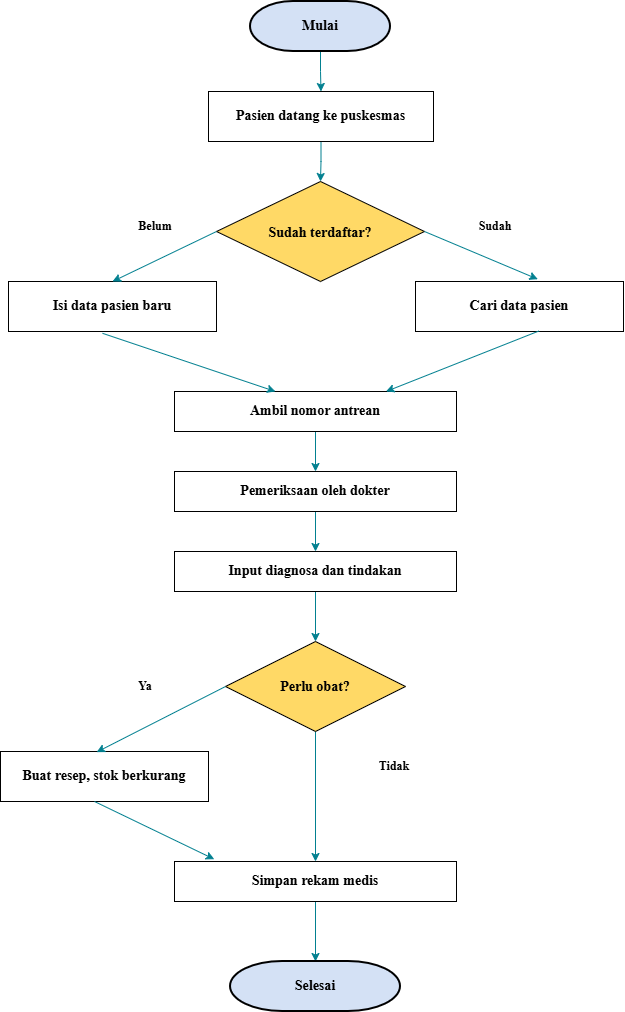

The diagram above was exported from draw.io. Its source (the exported page's mxGraphModel, read from the mxfile embedded in the PNG):
<mxGraphModel dx="2748" dy="1163" grid="1" gridSize="10" guides="1" tooltips="1" connect="1" arrows="1" fold="1" page="1" pageScale="1" pageWidth="850" pageHeight="1100" math="0" shadow="0">
  <root>
    <mxCell id="0" />
    <mxCell id="1" parent="0" />
    <mxCell id="Y5fqBBrRSNrm5eRUJ4t7-4" edge="1" parent="1" source="Y5fqBBrRSNrm5eRUJ4t7-1" style="edgeStyle=orthogonalEdgeStyle;rounded=0;orthogonalLoop=1;jettySize=auto;html=1;strokeColor=#028090;fontColor=#E4FDE1;fillColor=#F45B69;" target="Y5fqBBrRSNrm5eRUJ4t7-2" value="">
      <mxGeometry relative="1" as="geometry" />
    </mxCell>
    <mxCell id="Y5fqBBrRSNrm5eRUJ4t7-1" parent="1" style="strokeWidth=2;html=1;shape=mxgraph.flowchart.terminator;whiteSpace=wrap;fillColor=#D4E1F5;" value="&lt;font style=&quot;font-size: 14px;&quot; face=&quot;Times New Roman&quot;&gt;&lt;b style=&quot;&quot;&gt;Mulai&lt;/b&gt;&lt;/font&gt;" vertex="1">
      <mxGeometry height="50" width="140" x="355" y="40" as="geometry" />
    </mxCell>
    <mxCell id="Y5fqBBrRSNrm5eRUJ4t7-6" edge="1" parent="1" source="Y5fqBBrRSNrm5eRUJ4t7-2" style="edgeStyle=orthogonalEdgeStyle;rounded=0;orthogonalLoop=1;jettySize=auto;html=1;strokeColor=#028090;fontColor=#E4FDE1;fillColor=#F45B69;" target="Y5fqBBrRSNrm5eRUJ4t7-5" value="">
      <mxGeometry relative="1" as="geometry" />
    </mxCell>
    <mxCell id="Y5fqBBrRSNrm5eRUJ4t7-2" parent="1" style="rounded=0;whiteSpace=wrap;html=1;" value="&lt;b&gt;&lt;font face=&quot;Times New Roman&quot; style=&quot;font-size: 14px;&quot;&gt;Pasien datang ke puskesmas&lt;/font&gt;&lt;/b&gt;" vertex="1">
      <mxGeometry height="50" width="225" x="313" y="130" as="geometry" />
    </mxCell>
    <mxCell id="Y5fqBBrRSNrm5eRUJ4t7-3" edge="1" parent="1" source="Y5fqBBrRSNrm5eRUJ4t7-2" style="edgeStyle=orthogonalEdgeStyle;rounded=0;orthogonalLoop=1;jettySize=auto;html=1;innerLoopWaypoints=1;exitX=0.5;exitY=1;exitDx=0;exitDy=0;strokeColor=#028090;fontColor=#E4FDE1;fillColor=#F45B69;" target="Y5fqBBrRSNrm5eRUJ4t7-2">
      <mxGeometry relative="1" as="geometry" />
    </mxCell>
    <mxCell id="Y5fqBBrRSNrm5eRUJ4t7-5" parent="1" style="rhombus;whiteSpace=wrap;html=1;shapeInside=1;fillColor=#FFD966;" value="&lt;b&gt;&lt;font style=&quot;font-size: 14px;&quot; face=&quot;Times New Roman&quot;&gt;Sudah terdaftar?&lt;/font&gt;&lt;/b&gt;" vertex="1">
      <mxGeometry height="100" width="208" x="321" y="220" as="geometry" />
    </mxCell>
    <mxCell id="Y5fqBBrRSNrm5eRUJ4t7-7" parent="1" style="rounded=0;whiteSpace=wrap;html=1;" value="&lt;b&gt;&lt;font style=&quot;font-size: 14px;&quot; face=&quot;Times New Roman&quot;&gt;Isi data pasien baru&lt;/font&gt;&lt;/b&gt;" vertex="1">
      <mxGeometry height="50" width="208" x="113" y="320" as="geometry" />
    </mxCell>
    <mxCell id="Y5fqBBrRSNrm5eRUJ4t7-8" parent="1" style="rounded=0;whiteSpace=wrap;html=1;" value="&lt;b&gt;&lt;font style=&quot;font-size: 14px;&quot; face=&quot;Times New Roman&quot;&gt;Cari data pasien&lt;/font&gt;&lt;/b&gt;" vertex="1">
      <mxGeometry height="50" width="208" x="520" y="320" as="geometry" />
    </mxCell>
    <mxCell id="Y5fqBBrRSNrm5eRUJ4t7-12" edge="1" parent="1" source="Y5fqBBrRSNrm5eRUJ4t7-9" style="edgeStyle=orthogonalEdgeStyle;rounded=0;orthogonalLoop=1;jettySize=auto;html=1;strokeColor=#028090;fontColor=#E4FDE1;fillColor=#F45B69;" target="Y5fqBBrRSNrm5eRUJ4t7-11" value="">
      <mxGeometry relative="1" as="geometry" />
    </mxCell>
    <mxCell id="Y5fqBBrRSNrm5eRUJ4t7-9" parent="1" style="rounded=0;whiteSpace=wrap;html=1;" value="&lt;b&gt;&lt;font style=&quot;font-size: 14px;&quot; face=&quot;Times New Roman&quot;&gt;Ambil nomor antrean&lt;/font&gt;&lt;/b&gt;" vertex="1">
      <mxGeometry height="40" width="282" x="279" y="430" as="geometry" />
    </mxCell>
    <mxCell id="Y5fqBBrRSNrm5eRUJ4t7-14" edge="1" parent="1" source="Y5fqBBrRSNrm5eRUJ4t7-11" style="edgeStyle=orthogonalEdgeStyle;rounded=0;orthogonalLoop=1;jettySize=auto;html=1;strokeColor=#028090;fontColor=#E4FDE1;fillColor=#F45B69;" target="Y5fqBBrRSNrm5eRUJ4t7-13" value="">
      <mxGeometry relative="1" as="geometry" />
    </mxCell>
    <mxCell id="Y5fqBBrRSNrm5eRUJ4t7-11" parent="1" style="rounded=0;whiteSpace=wrap;html=1;" value="&lt;b&gt;&lt;font style=&quot;font-size: 14px;&quot; face=&quot;Times New Roman&quot;&gt;Pemeriksaan oleh dokter&lt;/font&gt;&lt;/b&gt;" vertex="1">
      <mxGeometry height="40" width="282" x="279" y="510" as="geometry" />
    </mxCell>
    <mxCell id="Y5fqBBrRSNrm5eRUJ4t7-16" edge="1" parent="1" source="Y5fqBBrRSNrm5eRUJ4t7-13" style="edgeStyle=orthogonalEdgeStyle;rounded=0;orthogonalLoop=1;jettySize=auto;html=1;strokeColor=#028090;fontColor=#E4FDE1;fillColor=#F45B69;" target="Y5fqBBrRSNrm5eRUJ4t7-15" value="">
      <mxGeometry relative="1" as="geometry" />
    </mxCell>
    <mxCell id="Y5fqBBrRSNrm5eRUJ4t7-13" parent="1" style="rounded=0;whiteSpace=wrap;html=1;" value="&lt;font style=&quot;font-size: 14px;&quot; face=&quot;Times New Roman&quot;&gt;&lt;b&gt;Input diagnosa dan tindakan&lt;/b&gt;&lt;/font&gt;" vertex="1">
      <mxGeometry height="40" width="282" x="279" y="590" as="geometry" />
    </mxCell>
    <mxCell id="Y5fqBBrRSNrm5eRUJ4t7-18" edge="1" parent="1" source="Y5fqBBrRSNrm5eRUJ4t7-15" style="edgeStyle=orthogonalEdgeStyle;rounded=0;orthogonalLoop=1;jettySize=auto;html=1;strokeColor=#028090;fontColor=#E4FDE1;fillColor=#F45B69;" target="Y5fqBBrRSNrm5eRUJ4t7-17" value="">
      <mxGeometry relative="1" as="geometry" />
    </mxCell>
    <mxCell id="Y5fqBBrRSNrm5eRUJ4t7-15" parent="1" style="rhombus;whiteSpace=wrap;html=1;shapeInside=1;fillColor=#FFD966;" value="&lt;div&gt;&lt;br&gt;&lt;/div&gt;&lt;div&gt;&lt;br&gt;&lt;/div&gt;&lt;div&gt;&lt;b&gt;&lt;font style=&quot;font-size: 14px;&quot; face=&quot;Times New Roman&quot;&gt;Perlu obat?&lt;/font&gt;&lt;/b&gt;&lt;/div&gt;" vertex="1">
      <mxGeometry height="90" width="180" x="330" y="680" as="geometry" />
    </mxCell>
    <mxCell id="Y5fqBBrRSNrm5eRUJ4t7-22" edge="1" parent="1" source="Y5fqBBrRSNrm5eRUJ4t7-17" style="edgeStyle=orthogonalEdgeStyle;rounded=0;orthogonalLoop=1;jettySize=auto;html=1;strokeColor=#028090;fontColor=#E4FDE1;fillColor=#F45B69;" target="Y5fqBBrRSNrm5eRUJ4t7-21" value="">
      <mxGeometry relative="1" as="geometry" />
    </mxCell>
    <mxCell id="Y5fqBBrRSNrm5eRUJ4t7-17" parent="1" style="rounded=0;whiteSpace=wrap;html=1;" value="&lt;b&gt;&lt;font style=&quot;font-size: 14px;&quot; face=&quot;Times New Roman&quot;&gt;Simpan rekam medis&lt;/font&gt;&lt;/b&gt;" vertex="1">
      <mxGeometry height="40" width="282" x="279" y="900" as="geometry" />
    </mxCell>
    <mxCell id="Y5fqBBrRSNrm5eRUJ4t7-21" parent="1" style="strokeWidth=2;html=1;shape=mxgraph.flowchart.terminator;whiteSpace=wrap;fillColor=#D4E1F5;" value="&lt;b&gt;&lt;font style=&quot;font-size: 14px;&quot; face=&quot;Times New Roman&quot;&gt;Selesai&lt;/font&gt;&lt;/b&gt;" vertex="1">
      <mxGeometry height="50" width="170" x="335" y="1000" as="geometry" />
    </mxCell>
    <mxCell id="Y5fqBBrRSNrm5eRUJ4t7-23" parent="1" style="rounded=0;whiteSpace=wrap;html=1;" value="&lt;b&gt;&lt;font style=&quot;font-size: 14px;&quot; face=&quot;Times New Roman&quot;&gt;Buat resep, stok berkurang&lt;/font&gt;&lt;/b&gt;" vertex="1">
      <mxGeometry height="50" width="208" x="105" y="790" as="geometry" />
    </mxCell>
    <mxCell id="Y5fqBBrRSNrm5eRUJ4t7-32" edge="1" parent="1" style="endArrow=classic;html=1;rounded=0;strokeColor=#028090;fontColor=#E4FDE1;fillColor=#F45B69;entryX=0.5;entryY=0;entryDx=0;entryDy=0;" target="Y5fqBBrRSNrm5eRUJ4t7-7" value="">
      <mxGeometry height="50" relative="1" width="50" as="geometry">
        <Array as="points" />
        <mxPoint x="321" y="270" as="sourcePoint" />
        <mxPoint x="261" y="320" as="targetPoint" />
      </mxGeometry>
    </mxCell>
    <mxCell id="Y5fqBBrRSNrm5eRUJ4t7-33" edge="1" parent="1" style="endArrow=classic;html=1;rounded=0;strokeColor=#028090;fontColor=#E4FDE1;fillColor=#F45B69;entryX=0.588;entryY=-0.046;entryDx=0;entryDy=0;entryPerimeter=0;" target="Y5fqBBrRSNrm5eRUJ4t7-8" value="">
      <mxGeometry height="50" relative="1" width="50" as="geometry">
        <Array as="points" />
        <mxPoint x="529" y="270" as="sourcePoint" />
        <mxPoint x="609" y="300" as="targetPoint" />
      </mxGeometry>
    </mxCell>
    <mxCell id="Y5fqBBrRSNrm5eRUJ4t7-34" edge="1" parent="1" source="Y5fqBBrRSNrm5eRUJ4t7-7" style="endArrow=classic;html=1;rounded=0;strokeColor=#028090;fontColor=#E4FDE1;fillColor=#F45B69;exitX=0.452;exitY=1.036;exitDx=0;exitDy=0;exitPerimeter=0;entryX=0.358;entryY=0;entryDx=0;entryDy=0;entryPerimeter=0;" target="Y5fqBBrRSNrm5eRUJ4t7-9" value="">
      <mxGeometry height="50" relative="1" width="50" as="geometry">
        <mxPoint x="250" y="370" as="sourcePoint" />
        <mxPoint x="370" y="420" as="targetPoint" />
      </mxGeometry>
    </mxCell>
    <mxCell id="Y5fqBBrRSNrm5eRUJ4t7-35" edge="1" parent="1" source="Y5fqBBrRSNrm5eRUJ4t7-8" style="endArrow=classic;html=1;rounded=0;strokeColor=#028090;fontColor=#E4FDE1;fillColor=#F45B69;exitX=0.594;exitY=0.989;exitDx=0;exitDy=0;exitPerimeter=0;entryX=0.75;entryY=0;entryDx=0;entryDy=0;" target="Y5fqBBrRSNrm5eRUJ4t7-9" value="">
      <mxGeometry height="50" relative="1" width="50" as="geometry">
        <mxPoint x="590" y="350" as="sourcePoint" />
        <mxPoint x="490" y="427.12" as="targetPoint" />
      </mxGeometry>
    </mxCell>
    <mxCell id="Y5fqBBrRSNrm5eRUJ4t7-36" edge="1" parent="1" source="Y5fqBBrRSNrm5eRUJ4t7-15" style="endArrow=classic;html=1;rounded=0;strokeColor=#028090;fontColor=#E4FDE1;fillColor=#F45B69;exitX=0;exitY=0.5;exitDx=0;exitDy=0;entryX=0.462;entryY=0.013;entryDx=0;entryDy=0;entryPerimeter=0;" target="Y5fqBBrRSNrm5eRUJ4t7-23" value="">
      <mxGeometry height="50" relative="1" width="50" as="geometry">
        <mxPoint x="330" y="720" as="sourcePoint" />
        <mxPoint x="220" y="780" as="targetPoint" />
      </mxGeometry>
    </mxCell>
    <mxCell id="Y5fqBBrRSNrm5eRUJ4t7-39" edge="1" parent="1" style="endArrow=classic;html=1;rounded=0;strokeColor=#028090;fontColor=#E4FDE1;fillColor=#F45B69;entryX=0.141;entryY=-0.057;entryDx=0;entryDy=0;entryPerimeter=0;" target="Y5fqBBrRSNrm5eRUJ4t7-17" value="">
      <mxGeometry height="50" relative="1" width="50" as="geometry">
        <mxPoint x="199" y="840" as="sourcePoint" />
        <mxPoint x="279" y="880" as="targetPoint" />
      </mxGeometry>
    </mxCell>
    <mxCell id="Y5fqBBrRSNrm5eRUJ4t7-40" parent="1" style="text;html=1;whiteSpace=wrap;strokeColor=none;fillColor=none;align=center;verticalAlign=middle;rounded=0;" value="&lt;b&gt;&lt;font face=&quot;Times New Roman&quot;&gt;Belum&lt;/font&gt;&lt;/b&gt;" vertex="1">
      <mxGeometry height="30" width="60" x="230" y="250" as="geometry" />
    </mxCell>
    <mxCell id="Y5fqBBrRSNrm5eRUJ4t7-41" parent="1" style="text;html=1;whiteSpace=wrap;strokeColor=none;fillColor=none;align=center;verticalAlign=middle;rounded=0;" value="&lt;font face=&quot;Times New Roman&quot;&gt;&lt;b&gt;Sudah&lt;/b&gt;&lt;/font&gt;" vertex="1">
      <mxGeometry height="30" width="60" x="570" y="250" as="geometry" />
    </mxCell>
    <mxCell id="Y5fqBBrRSNrm5eRUJ4t7-42" parent="1" style="text;html=1;whiteSpace=wrap;strokeColor=none;fillColor=none;align=center;verticalAlign=middle;rounded=0;" value="&lt;b&gt;&lt;font face=&quot;Times New Roman&quot;&gt;Ya&lt;/font&gt;&lt;/b&gt;" vertex="1">
      <mxGeometry height="30" width="60" x="220" y="710" as="geometry" />
    </mxCell>
    <mxCell id="Y5fqBBrRSNrm5eRUJ4t7-43" parent="1" style="text;html=1;whiteSpace=wrap;strokeColor=none;fillColor=none;align=center;verticalAlign=middle;rounded=0;" value="&lt;b&gt;&lt;font face=&quot;Times New Roman&quot;&gt;Tidak&lt;/font&gt;&lt;/b&gt;" vertex="1">
      <mxGeometry height="30" width="60" x="469" y="790" as="geometry" />
    </mxCell>
  </root>
</mxGraphModel>